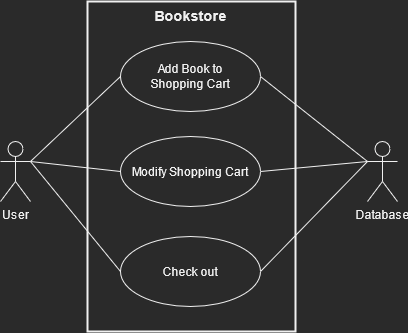

The diagram above was exported from draw.io. Its source (the exported page's mxGraphModel, read from the mxfile embedded in the PNG):
<mxGraphModel dx="1069" dy="614" grid="1" gridSize="10" guides="1" tooltips="1" connect="1" arrows="1" fold="1" page="1" pageScale="1" pageWidth="827" pageHeight="1169" math="0" shadow="0">
  <root>
    <mxCell id="0" />
    <mxCell id="1" parent="0" />
    <mxCell id="NM0gRoAJp97P6QPn921b-307" value="Bookstore" style="text;align=center;fontStyle=1;verticalAlign=top;spacingLeft=3;spacingRight=3;rotatable=0;points=[[0,0.5],[1,0.5]];portConstraint=eastwest;strokeColor=#f0f0f0;strokeWidth=2;fontSize=14;" vertex="1" parent="1">
      <mxGeometry x="277" y="130" width="208" height="330" as="geometry" />
    </mxCell>
    <mxCell id="NM0gRoAJp97P6QPn921b-303" style="edgeStyle=none;rounded=0;orthogonalLoop=1;jettySize=auto;html=1;exitX=1;exitY=0.3333333333333333;exitDx=0;exitDy=0;exitPerimeter=0;entryX=0;entryY=0.5;entryDx=0;entryDy=0;endArrow=none;endFill=0;" edge="1" parent="1" source="NM0gRoAJp97P6QPn921b-299" target="NM0gRoAJp97P6QPn921b-300">
      <mxGeometry relative="1" as="geometry" />
    </mxCell>
    <mxCell id="NM0gRoAJp97P6QPn921b-299" value="User" style="shape=umlActor;verticalLabelPosition=bottom;verticalAlign=top;html=1;" vertex="1" parent="1">
      <mxGeometry x="190" y="270" width="30" height="60" as="geometry" />
    </mxCell>
    <mxCell id="NM0gRoAJp97P6QPn921b-300" value="&lt;div&gt;Add Book to&lt;/div&gt;&lt;div&gt;Shopping Cart&lt;br&gt;&lt;/div&gt;" style="ellipse;whiteSpace=wrap;html=1;" vertex="1" parent="1">
      <mxGeometry x="310" y="170" width="140" height="70" as="geometry" />
    </mxCell>
    <mxCell id="NM0gRoAJp97P6QPn921b-301" value="Modify Shopping Cart" style="ellipse;whiteSpace=wrap;html=1;" vertex="1" parent="1">
      <mxGeometry x="310" y="265" width="140" height="70" as="geometry" />
    </mxCell>
    <mxCell id="NM0gRoAJp97P6QPn921b-304" style="edgeStyle=none;rounded=0;orthogonalLoop=1;jettySize=auto;html=1;exitX=1;exitY=0.3333333333333333;exitDx=0;exitDy=0;exitPerimeter=0;entryX=0;entryY=0.5;entryDx=0;entryDy=0;endArrow=none;endFill=0;" edge="1" parent="1" source="NM0gRoAJp97P6QPn921b-299" target="NM0gRoAJp97P6QPn921b-301">
      <mxGeometry relative="1" as="geometry">
        <mxPoint x="220" y="300" as="sourcePoint" />
        <mxPoint x="319.99999999999864" y="215" as="targetPoint" />
      </mxGeometry>
    </mxCell>
    <mxCell id="NM0gRoAJp97P6QPn921b-305" value="Check out" style="ellipse;whiteSpace=wrap;html=1;" vertex="1" parent="1">
      <mxGeometry x="310" y="365" width="140" height="70" as="geometry" />
    </mxCell>
    <mxCell id="NM0gRoAJp97P6QPn921b-306" style="edgeStyle=none;rounded=0;orthogonalLoop=1;jettySize=auto;html=1;endArrow=none;endFill=0;exitX=1;exitY=0.3333333333333333;exitDx=0;exitDy=0;exitPerimeter=0;entryX=0;entryY=0.5;entryDx=0;entryDy=0;" edge="1" parent="1" source="NM0gRoAJp97P6QPn921b-299" target="NM0gRoAJp97P6QPn921b-305">
      <mxGeometry relative="1" as="geometry">
        <mxPoint x="260" y="345" as="sourcePoint" />
        <mxPoint x="300" y="365" as="targetPoint" />
      </mxGeometry>
    </mxCell>
    <mxCell id="NM0gRoAJp97P6QPn921b-308" value="&lt;div&gt;Database&lt;/div&gt;" style="shape=umlActor;verticalLabelPosition=bottom;verticalAlign=top;html=1;" vertex="1" parent="1">
      <mxGeometry x="557" y="270" width="30" height="60" as="geometry" />
    </mxCell>
    <mxCell id="NM0gRoAJp97P6QPn921b-309" style="edgeStyle=none;rounded=0;orthogonalLoop=1;jettySize=auto;html=1;exitX=0;exitY=0.3333333333333333;exitDx=0;exitDy=0;exitPerimeter=0;endArrow=none;endFill=0;entryX=1;entryY=0.5;entryDx=0;entryDy=0;" edge="1" parent="1" source="NM0gRoAJp97P6QPn921b-308" target="NM0gRoAJp97P6QPn921b-300">
      <mxGeometry relative="1" as="geometry">
        <mxPoint x="547" y="240" as="sourcePoint" />
        <mxPoint x="537" y="180" as="targetPoint" />
      </mxGeometry>
    </mxCell>
    <mxCell id="NM0gRoAJp97P6QPn921b-310" style="edgeStyle=none;rounded=0;orthogonalLoop=1;jettySize=auto;html=1;exitX=0;exitY=0.3333333333333333;exitDx=0;exitDy=0;exitPerimeter=0;endArrow=none;endFill=0;entryX=1;entryY=0.5;entryDx=0;entryDy=0;" edge="1" parent="1" source="NM0gRoAJp97P6QPn921b-308" target="NM0gRoAJp97P6QPn921b-301">
      <mxGeometry relative="1" as="geometry">
        <mxPoint x="566.9999999999998" y="300" as="sourcePoint" />
        <mxPoint x="459.9999999999998" y="215" as="targetPoint" />
      </mxGeometry>
    </mxCell>
    <mxCell id="NM0gRoAJp97P6QPn921b-311" style="edgeStyle=none;rounded=0;orthogonalLoop=1;jettySize=auto;html=1;exitX=0;exitY=0.3333333333333333;exitDx=0;exitDy=0;exitPerimeter=0;endArrow=none;endFill=0;entryX=1;entryY=0.5;entryDx=0;entryDy=0;" edge="1" parent="1" source="NM0gRoAJp97P6QPn921b-308" target="NM0gRoAJp97P6QPn921b-305">
      <mxGeometry relative="1" as="geometry">
        <mxPoint x="566.9999999999998" y="300" as="sourcePoint" />
        <mxPoint x="459.9999999999998" y="310" as="targetPoint" />
      </mxGeometry>
    </mxCell>
  </root>
</mxGraphModel>